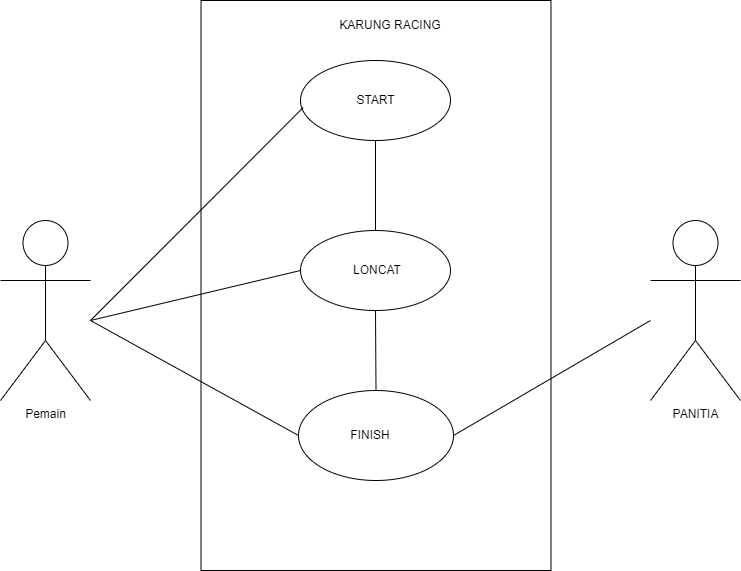

The diagram above was exported from draw.io. Its source (the exported page's mxGraphModel, read from the mxfile embedded in the PNG):
<mxGraphModel dx="2064" dy="1100" grid="1" gridSize="10" guides="1" tooltips="1" connect="1" arrows="1" fold="1" page="1" pageScale="1" pageWidth="850" pageHeight="1100" math="0" shadow="0">
  <root>
    <mxCell id="0" />
    <mxCell id="1" parent="0" />
    <mxCell id="X0dnYVbtNP7oX1JLoRN4-1" value="Pemain" style="shape=umlActor;verticalLabelPosition=bottom;verticalAlign=top;html=1;outlineConnect=0;" parent="1" vertex="1">
      <mxGeometry x="50" y="470" width="90" height="180" as="geometry" />
    </mxCell>
    <mxCell id="X0dnYVbtNP7oX1JLoRN4-3" value="&lt;font style=&quot;vertical-align: inherit;&quot;&gt;&lt;font style=&quot;vertical-align: inherit;&quot;&gt;PANITIA&lt;/font&gt;&lt;/font&gt;" style="shape=umlActor;verticalLabelPosition=bottom;verticalAlign=top;html=1;outlineConnect=0;" parent="1" vertex="1">
      <mxGeometry x="700" y="470" width="90" height="180" as="geometry" />
    </mxCell>
    <mxCell id="boPRW5RefbKM9BORJ3pV-7" value="" style="rounded=0;whiteSpace=wrap;html=1;" vertex="1" parent="1">
      <mxGeometry x="250.5" y="250" width="350" height="570" as="geometry" />
    </mxCell>
    <mxCell id="boPRW5RefbKM9BORJ3pV-8" value="" style="ellipse;whiteSpace=wrap;html=1;" vertex="1" parent="1">
      <mxGeometry x="350" y="310" width="150" height="80" as="geometry" />
    </mxCell>
    <mxCell id="boPRW5RefbKM9BORJ3pV-9" value="" style="ellipse;whiteSpace=wrap;html=1;" vertex="1" parent="1">
      <mxGeometry x="348" y="640" width="155" height="90" as="geometry" />
    </mxCell>
    <mxCell id="boPRW5RefbKM9BORJ3pV-10" value="" style="ellipse;whiteSpace=wrap;html=1;" vertex="1" parent="1">
      <mxGeometry x="350" y="480" width="150" height="80" as="geometry" />
    </mxCell>
    <mxCell id="boPRW5RefbKM9BORJ3pV-13" value="&lt;font style=&quot;vertical-align: inherit;&quot;&gt;&lt;font style=&quot;vertical-align: inherit;&quot;&gt;START&lt;/font&gt;&lt;/font&gt;" style="text;html=1;strokeColor=none;fillColor=none;align=center;verticalAlign=middle;whiteSpace=wrap;rounded=0;" vertex="1" parent="1">
      <mxGeometry x="397" y="335" width="57" height="30" as="geometry" />
    </mxCell>
    <mxCell id="boPRW5RefbKM9BORJ3pV-14" value="&lt;font style=&quot;vertical-align: inherit;&quot;&gt;&lt;font style=&quot;vertical-align: inherit;&quot;&gt;&lt;font style=&quot;vertical-align: inherit;&quot;&gt;&lt;font style=&quot;vertical-align: inherit;&quot;&gt;&lt;font style=&quot;vertical-align: inherit;&quot;&gt;&lt;font style=&quot;vertical-align: inherit;&quot;&gt;&lt;font style=&quot;vertical-align: inherit;&quot;&gt;&lt;font style=&quot;vertical-align: inherit;&quot;&gt;&lt;font style=&quot;vertical-align: inherit;&quot;&gt;&lt;font style=&quot;vertical-align: inherit;&quot;&gt;&lt;font style=&quot;vertical-align: inherit;&quot;&gt;&lt;font style=&quot;vertical-align: inherit;&quot;&gt;LONCAT&lt;/font&gt;&lt;/font&gt;&lt;/font&gt;&lt;/font&gt;&lt;/font&gt;&lt;/font&gt;&lt;/font&gt;&lt;/font&gt;&lt;/font&gt;&lt;/font&gt;&lt;/font&gt;&lt;/font&gt;" style="text;html=1;strokeColor=none;fillColor=none;align=center;verticalAlign=middle;whiteSpace=wrap;rounded=0;" vertex="1" parent="1">
      <mxGeometry x="397" y="505" width="60" height="30" as="geometry" />
    </mxCell>
    <mxCell id="boPRW5RefbKM9BORJ3pV-15" value="&lt;font style=&quot;vertical-align: inherit;&quot;&gt;&lt;font style=&quot;vertical-align: inherit;&quot;&gt;FINISH&lt;/font&gt;&lt;/font&gt;" style="text;html=1;strokeColor=none;fillColor=none;align=center;verticalAlign=middle;whiteSpace=wrap;rounded=0;" vertex="1" parent="1">
      <mxGeometry x="390" y="670" width="60" height="30" as="geometry" />
    </mxCell>
    <mxCell id="boPRW5RefbKM9BORJ3pV-16" value="" style="endArrow=none;html=1;rounded=0;entryX=0.018;entryY=0.588;entryDx=0;entryDy=0;entryPerimeter=0;" edge="1" parent="1" target="boPRW5RefbKM9BORJ3pV-8">
      <mxGeometry width="50" height="50" relative="1" as="geometry">
        <mxPoint x="140" y="570" as="sourcePoint" />
        <mxPoint x="190" y="520" as="targetPoint" />
      </mxGeometry>
    </mxCell>
    <mxCell id="boPRW5RefbKM9BORJ3pV-17" value="" style="endArrow=none;html=1;rounded=0;entryX=1;entryY=0.5;entryDx=0;entryDy=0;" edge="1" parent="1" target="boPRW5RefbKM9BORJ3pV-9">
      <mxGeometry width="50" height="50" relative="1" as="geometry">
        <mxPoint x="700" y="570" as="sourcePoint" />
        <mxPoint x="619.2893218813452" y="560" as="targetPoint" />
      </mxGeometry>
    </mxCell>
    <mxCell id="boPRW5RefbKM9BORJ3pV-18" value="" style="endArrow=none;html=1;rounded=0;entryX=0.5;entryY=1;entryDx=0;entryDy=0;" edge="1" parent="1" source="boPRW5RefbKM9BORJ3pV-10" target="boPRW5RefbKM9BORJ3pV-8">
      <mxGeometry width="50" height="50" relative="1" as="geometry">
        <mxPoint x="420" y="430" as="sourcePoint" />
        <mxPoint x="470" y="380" as="targetPoint" />
      </mxGeometry>
    </mxCell>
    <mxCell id="boPRW5RefbKM9BORJ3pV-19" value="" style="endArrow=none;html=1;rounded=0;entryX=0;entryY=0.5;entryDx=0;entryDy=0;" edge="1" parent="1" target="boPRW5RefbKM9BORJ3pV-10">
      <mxGeometry width="50" height="50" relative="1" as="geometry">
        <mxPoint x="140" y="570" as="sourcePoint" />
        <mxPoint x="560" y="410" as="targetPoint" />
      </mxGeometry>
    </mxCell>
    <mxCell id="boPRW5RefbKM9BORJ3pV-21" value="" style="endArrow=none;html=1;rounded=0;entryX=0.5;entryY=1;entryDx=0;entryDy=0;exitX=0.5;exitY=0;exitDx=0;exitDy=0;" edge="1" parent="1" source="boPRW5RefbKM9BORJ3pV-9" target="boPRW5RefbKM9BORJ3pV-10">
      <mxGeometry width="50" height="50" relative="1" as="geometry">
        <mxPoint x="400" y="610" as="sourcePoint" />
        <mxPoint x="450" y="560" as="targetPoint" />
      </mxGeometry>
    </mxCell>
    <mxCell id="boPRW5RefbKM9BORJ3pV-24" value="&lt;font style=&quot;vertical-align: inherit;&quot;&gt;&lt;font style=&quot;vertical-align: inherit;&quot;&gt;KARUNG RACING&lt;/font&gt;&lt;/font&gt;" style="text;html=1;strokeColor=none;fillColor=none;align=center;verticalAlign=middle;whiteSpace=wrap;rounded=0;" vertex="1" parent="1">
      <mxGeometry x="377" y="260" width="126" height="30" as="geometry" />
    </mxCell>
    <mxCell id="boPRW5RefbKM9BORJ3pV-25" value="" style="endArrow=none;html=1;rounded=0;entryX=0;entryY=0.5;entryDx=0;entryDy=0;" edge="1" parent="1" target="boPRW5RefbKM9BORJ3pV-9">
      <mxGeometry width="50" height="50" relative="1" as="geometry">
        <mxPoint x="140" y="570" as="sourcePoint" />
        <mxPoint x="190" y="520" as="targetPoint" />
      </mxGeometry>
    </mxCell>
  </root>
</mxGraphModel>